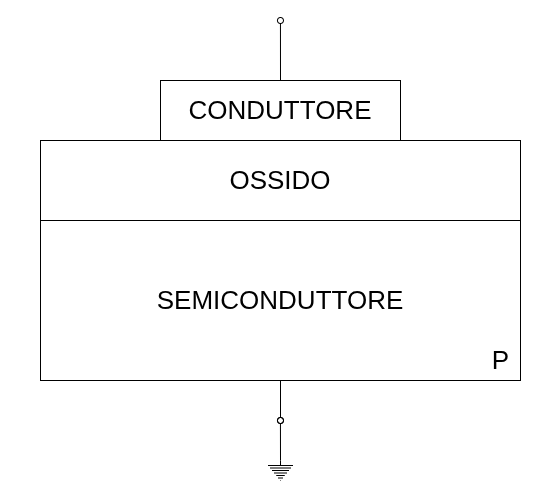

The diagram above was exported from draw.io. Its source (the exported page's mxGraphModel, read from the mxfile embedded in the PNG):
<mxGraphModel dx="925" dy="513" grid="1" gridSize="10" guides="1" tooltips="1" connect="1" arrows="1" fold="1" page="1" pageScale="1" pageWidth="827" pageHeight="1169" math="1" shadow="0">
  <root>
    <mxCell id="0" />
    <mxCell id="1" parent="0" />
    <mxCell id="sreIZdPIT13AZAvW2a1z-12" value="" style="whiteSpace=wrap;html=1;strokeColor=none;" vertex="1" parent="1">
      <mxGeometry x="160" y="20" width="560" height="500" as="geometry" />
    </mxCell>
    <mxCell id="sreIZdPIT13AZAvW2a1z-8" style="edgeStyle=none;html=1;exitX=0.5;exitY=0;exitDx=0;exitDy=0;endArrow=oval;endFill=0;" edge="1" parent="1" source="sreIZdPIT13AZAvW2a1z-1">
      <mxGeometry relative="1" as="geometry">
        <mxPoint x="439.9480519480519" y="40" as="targetPoint" />
      </mxGeometry>
    </mxCell>
    <mxCell id="sreIZdPIT13AZAvW2a1z-1" value="CONDUTTORE" style="whiteSpace=wrap;html=1;fontSize=26;" vertex="1" parent="1">
      <mxGeometry x="320" y="100" width="240" height="60" as="geometry" />
    </mxCell>
    <mxCell id="sreIZdPIT13AZAvW2a1z-2" value="OSSIDO" style="whiteSpace=wrap;html=1;fontSize=26;" vertex="1" parent="1">
      <mxGeometry x="200" y="160" width="480" height="80" as="geometry" />
    </mxCell>
    <mxCell id="sreIZdPIT13AZAvW2a1z-7" value="" style="group" vertex="1" connectable="0" parent="1">
      <mxGeometry x="200" y="240" width="480" height="160" as="geometry" />
    </mxCell>
    <mxCell id="sreIZdPIT13AZAvW2a1z-3" value="SEMICONDUTTORE" style="whiteSpace=wrap;html=1;fontSize=26;" vertex="1" parent="sreIZdPIT13AZAvW2a1z-7">
      <mxGeometry width="480" height="160" as="geometry" />
    </mxCell>
    <mxCell id="sreIZdPIT13AZAvW2a1z-5" value="P" style="text;html=1;align=center;verticalAlign=middle;resizable=0;points=[];autosize=1;strokeColor=none;fillColor=none;fontSize=26;" vertex="1" parent="sreIZdPIT13AZAvW2a1z-7">
      <mxGeometry x="440" y="120" width="40" height="40" as="geometry" />
    </mxCell>
    <mxCell id="sreIZdPIT13AZAvW2a1z-9" style="edgeStyle=none;html=1;exitX=0.5;exitY=1;exitDx=0;exitDy=0;endArrow=oval;endFill=0;" edge="1" parent="1" source="sreIZdPIT13AZAvW2a1z-3">
      <mxGeometry relative="1" as="geometry">
        <mxPoint x="440" y="440" as="targetPoint" />
        <mxPoint x="450" y="500" as="sourcePoint" />
      </mxGeometry>
    </mxCell>
    <mxCell id="sreIZdPIT13AZAvW2a1z-11" style="edgeStyle=none;html=1;exitX=0.5;exitY=0;exitDx=0;exitDy=0;exitPerimeter=0;rounded=0;curved=0;endArrow=oval;endFill=0;" edge="1" parent="1" source="sreIZdPIT13AZAvW2a1z-10">
      <mxGeometry relative="1" as="geometry">
        <mxPoint x="439.9398496240601" y="440" as="targetPoint" />
      </mxGeometry>
    </mxCell>
    <mxCell id="sreIZdPIT13AZAvW2a1z-10" value="" style="pointerEvents=1;verticalLabelPosition=bottom;shadow=0;dashed=0;align=center;html=1;verticalAlign=top;shape=mxgraph.electrical.signal_sources.protective_earth;" vertex="1" parent="1">
      <mxGeometry x="427.5" y="480" width="25" height="20" as="geometry" />
    </mxCell>
  </root>
</mxGraphModel>